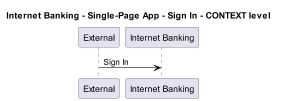

The diagram above was rendered by PlantUML. Its source (embedded in the PNG):
@startuml
!pragma layout smetana
skinparam dpi 60

title Internet Banking - Single-Page App - Sign In - CONTEXT level

participant "External" as C4InterFlow.SoftwareSystems.ExternalSystem
participant "Internet Banking" as BigBankPlc.SoftwareSystems.InternetBanking

C4InterFlow.SoftwareSystems.ExternalSystem -> BigBankPlc.SoftwareSystems.InternetBanking : Sign In


@enduml